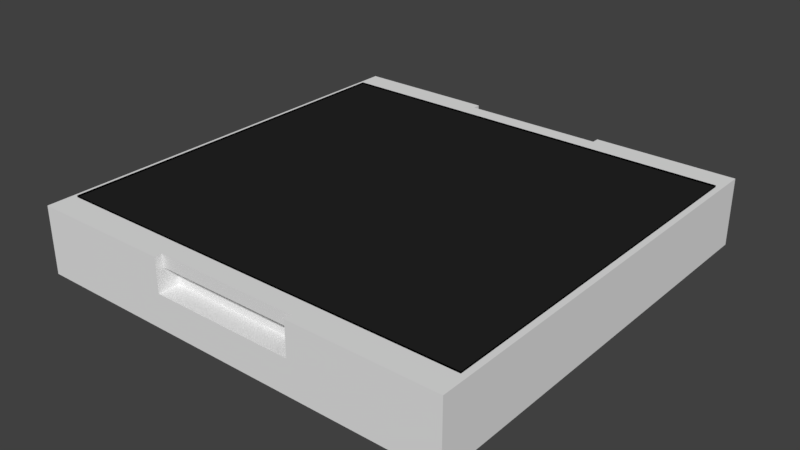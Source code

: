 # Source: Griddle.blend  (saved by Blender 2.79.0; exported with 4.5.12 LTS)
import bpy
from mathutils import Matrix  # noqa: F401  (used for matrix-valued properties, if any)

bpy.ops.wm.read_factory_settings(use_empty=True)
scene = bpy.context.scene
scene.name = 'Scene'

# ---- collections
col_collection_1 = bpy.data.collections.new('Collection 1'); scene.collection.children.link(col_collection_1)

# ---- materials (node trees are filled in below, after node groups)
mat_material = bpy.data.materials.new('Material')
mat_material.alpha_threshold = 0.0
mat_material.use_transparent_shadow = False
mat_material.roughness = 0.5
mat_material.line_color = (0.0, 0.0, 0.0, 1.0)
mat_material_002 = bpy.data.materials.new('Material.002')
mat_material_002.alpha_threshold = 0.0
mat_material_002.use_transparent_shadow = False
mat_material_002.diffuse_color = (0.0, 0.0, 0.0, 1.0)
mat_material_002.roughness = 0.5
mat_material_003 = bpy.data.materials.new('Material.003')
mat_material_003.alpha_threshold = 0.0
mat_material_003.use_transparent_shadow = False
mat_material_003.diffuse_color = (0.01739, 0.01739, 0.01739, 1.0)
mat_material_003.roughness = 0.5

# ---- material node trees

# ---- world
world_world = bpy.data.worlds.new('World'); scene.world = world_world
world_world.color = (0.05088, 0.05088, 0.05088)
world_world.use_sun_shadow = False
world_world.sun_shadow_jitter_overblur = 0.0
world_world.cycles.sampling_method = 'MANUAL'

# ---- meshes
me_cube = bpy.data.meshes.new('Cube')
me_cube.from_pydata([(1.0, 1.0, -0.1567), (1.0, -1.0, -0.1567), (-1.0, -1.0, -0.1567), (-1.0, 1.0, -0.1567), (1.0, 1.0, 0.1567), (1.0, -1.0, 0.1567), (-1.0, -1.0, 0.1567), (-1.0, 1.0, 0.1567), (0.3333, 1.0, -0.1567), (-0.3333, 1.0, -0.1567), (0.3333, -1.0, -0.1567), (-0.3333, -1.0, -0.1567), (0.3333, 1.0, 0.1567), (-0.3333, 1.0, 0.1567), (0.3333, -1.0, 0.1567), (-0.3333, -1.0, 0.1567), (1.0, 1.0, 0.0), (1.0, -1.0, 0.0), (-1.0, -1.0, 0.0), (-1.0, 1.0, 0.0), (0.3333, 1.0, 0.0), (-0.3333, 1.0, 0.0), (0.3333, -1.0, 0.0), (-0.3333, -1.0, 0.0), (1.0, -0.9026, -0.1567), (-1.0, -0.9026, -0.1567), (1.0, -0.9026, 0.1567), (-1.0, -0.9026, 0.1567), (0.3333, -0.9026, 0.1567), (-0.3333, -0.9026, 0.1567), (0.3333, -0.9026, -0.1567), (-0.3333, -0.9026, -0.1567), (-1.0, -0.9026, 0.0), (1.0, -0.9026, 0.0), (-1.0, 0.8963, -0.1567), (-1.0, 0.8963, 0.1567), (0.3333, 0.8963, -0.1567), (-0.3333, 0.8963, -0.1567), (-1.0, 0.8963, 0.0), (1.0, 0.8963, -0.1567), (1.0, 0.8963, 0.1567), (0.3333, 0.8963, 0.1567), (-0.3333, 0.8963, 0.1567), (1.0, 0.8963, 0.0), (-0.3334, -0.9026, 0.0), (0.3334, -0.9026, 0.0), (1.0, -0.9666, -0.1567), (1.0, -0.9666, 0.1567), (0.3333, -0.9666, 0.1567), (-0.3333, -0.9666, 0.1567), (1.0, -0.9666, 0.0), (-1.0, -0.9666, -0.1567), (-1.0, -0.9666, 0.1567), (0.3333, -0.9666, -0.1567), (-0.3333, -0.9666, -0.1567), (-1.0, -0.9666, 0.0), (-0.3334, -0.9666, 0.0), (0.3334, -0.9666, 0.0), (0.3333, -0.9026, 0.1001), (-0.3333, -0.9026, 0.1001), (0.3333, -0.9666, 0.1001), (-0.3333, -0.9666, 0.1001), (-0.3336, 0.8963, 0.0), (0.3332, 0.8963, 0.0), (-1.0, 0.9642, -0.1567), (-1.0, 0.9642, 0.1567), (0.3333, 0.9642, -0.1567), (-0.3333, 0.9642, -0.1567), (-1.0, 0.9642, 0.0), (1.0, 0.9642, -0.1567), (1.0, 0.9642, 0.1567), (0.3333, 0.9642, 0.1567), (-0.3333, 0.9642, 0.1567), (1.0, 0.9642, 0.0), (0.3333, 0.9642, 0.0), (-0.3334, 0.9642, 0.0), (0.3333, 0.8963, 0.1), (-0.3333, 0.8963, 0.1), (0.3333, 0.9642, 0.1), (-0.3333, 0.9642, 0.1), (-0.9675, -0.8705, 0.1499), (0.9705, -0.8705, 0.1499), (-0.9675, 0.8705, 0.1499), (0.9705, 0.8705, 0.1499), (1.0, 0.8703, -0.1567), (1.0, 0.8703, 0.1567), (0.3333, 0.8703, 0.1567), (-0.3333, 0.8703, 0.1567), (1.0, 0.8703, 0.0), (-1.0, 0.8703, -0.1567), (-1.0, 0.8703, 0.1567), (0.3333, 0.8703, -0.1567), (-0.3333, 0.8703, -0.1567), (-1.0, 0.8703, 0.0), (1.0, -0.8764, -0.1567), (1.0, -0.8764, 0.1567), (0.3333, -0.8764, 0.1567), (-0.3333, -0.8764, 0.1567), (1.0, -0.8764, 0.0), (-1.0, -0.8764, -0.1567), (-1.0, -0.8764, 0.1567), (0.3333, -0.8764, -0.1567), (-0.3333, -0.8764, -0.1567), (-1.0, -0.8764, 0.0), (-0.9729, 1.0, -0.1567), (-0.9729, -1.0, -0.1567), (-0.9729, 1.0, 0.1567), (-0.9729, -1.0, 0.1567), (-0.9729, 1.0, 0.0), (-0.9729, -1.0, 0.0), (-0.9729, -0.9026, 0.1567), (-0.9729, -0.9026, -0.1567), (-0.9729, 0.8963, -0.1567), (-0.9729, 0.8963, 0.1567), (-0.9729, -0.9666, 0.1567), (-0.9729, -0.9666, -0.1567), (-0.9729, 0.9642, 0.1567), (-0.9729, 0.9642, -0.1567), (-0.9729, 0.8703, -0.1567), (-0.9729, 0.8703, 0.1567), (-0.9729, -0.8764, -0.1567), (-0.9729, -0.8764, 0.1567), (0.9729, 1.0, -0.1567), (0.9729, -1.0, -0.1567), (0.9729, 1.0, 0.1567), (0.9729, -1.0, 0.1567), (0.9729, -1.0, 0.0), (0.9729, 1.0, 0.0), (0.9729, -0.9026, -0.1567), (0.9729, -0.9026, 0.1567), (0.9729, 0.8963, 0.1567), (0.9729, 0.8963, -0.1567), (0.9729, -0.9666, -0.1567), (0.9729, -0.9666, 0.1567), (0.9729, 0.9642, -0.1567), (0.9729, 0.9642, 0.1567), (0.9729, 0.8703, 0.1567), (0.9729, 0.8703, -0.1567), (0.9729, -0.8764, 0.1567), (0.9729, -0.8764, -0.1567), (0.3335, 0.8707, 0.1644), (-0.3335, 0.8707, 0.1644), (0.3335, -0.8768, 0.1644), (-0.3335, -0.8768, 0.1644), (-0.9733, 0.8707, 0.1644), (-0.9733, -0.8768, 0.1644), (0.9733, 0.8707, 0.1644), (0.9733, -0.8768, 0.1644)], [(63, 43), (32, 44), (38, 62)], [(115, 105, 2, 51), (114, 52, 6, 107), (50, 47, 5, 17), (109, 107, 6, 18), (68, 65, 7, 19), (108, 104, 3, 19), (127, 122, 8, 20), (20, 8, 9, 21), (126, 125, 14, 22), (133, 48, 14, 125), (132, 123, 10, 53), (53, 10, 11, 54), (10, 22, 23, 11), (123, 126, 22, 10), (71, 74, 63, 41), (124, 127, 20, 12), (106, 108, 19, 7), (64, 68, 19, 3), (105, 109, 18, 2), (46, 50, 17, 1), (94, 98, 33, 24), (51, 55, 32, 25), (101, 30, 31, 102), (139, 128, 30, 101), (96, 97, 29, 28), (138, 96, 28, 129), (55, 52, 27, 32), (98, 95, 26, 33), (121, 100, 27, 110), (120, 111, 25, 99), (117, 112, 34, 64), (116, 65, 35, 113), (73, 70, 40, 43), (135, 71, 41, 130), (41, 63, 62, 42), (134, 131, 36, 66), (66, 36, 37, 67), (69, 73, 43, 39), (89, 93, 38, 34), (93, 90, 35, 38), (33, 22, 14, 48, 28, 45), (49, 56, 44, 29), (57, 45, 44, 56), (28, 29, 44, 45), (22, 57, 56, 23), (15, 23, 56, 49), (18, 6, 52, 55), (2, 18, 55, 51), (24, 33, 50, 46), (30, 53, 54, 31), (128, 132, 53, 30), (129, 28, 48, 133), (33, 26, 47, 50), (110, 27, 52, 114), (111, 115, 51, 25), (48, 28, 58, 60), (59, 61, 60, 58), (28, 29, 59, 58), (29, 49, 61, 59), (49, 48, 60, 61), (49, 29, 28, 48), (75, 72, 42, 62), (74, 75, 62, 63), (20, 21, 75, 74), (21, 13, 72, 75), (0, 16, 73, 69), (8, 66, 67, 9), (122, 134, 66, 8), (124, 12, 71, 135), (16, 4, 70, 73), (106, 7, 65, 116), (104, 117, 64, 3), (34, 38, 68, 64), (12, 20, 74, 71), (38, 35, 65, 68), (41, 71, 78, 76), (78, 79, 77, 76), (42, 41, 76, 77), (71, 72, 79, 78), (72, 42, 77, 79), (72, 71, 41, 42), (80, 81, 83, 82), (103, 100, 90, 93), (99, 103, 93, 89), (112, 118, 89, 34), (113, 35, 90, 119), (43, 40, 85, 88), (130, 41, 86, 136), (41, 42, 87, 86), (131, 137, 91, 36), (36, 91, 92, 37), (39, 43, 88, 84), (25, 32, 103, 99), (32, 27, 100, 103), (118, 120, 99, 89), (119, 90, 100, 121), (88, 85, 95, 98), (136, 86, 96, 138), (86, 87, 97, 96), (137, 139, 101, 91), (91, 101, 102, 92), (84, 88, 98, 94), (87, 119, 121, 97), (92, 102, 120, 118), (42, 113, 119, 87), (37, 92, 118, 112), (9, 67, 117, 104), (13, 106, 116, 72), (31, 54, 115, 111), (29, 110, 114, 49), (72, 116, 113, 42), (67, 37, 112, 117), (102, 31, 111, 120), (97, 121, 110, 29), (11, 23, 109, 105), (13, 21, 108, 106), (21, 9, 104, 108), (23, 15, 107, 109), (49, 114, 107, 15), (54, 11, 105, 115), (84, 94, 139, 137), (85, 136, 138, 95), (39, 84, 137, 131), (40, 130, 136, 85), (4, 124, 135, 70), (0, 69, 134, 122), (26, 129, 133, 47), (24, 46, 132, 128), (69, 39, 131, 134), (70, 135, 130, 40), (95, 138, 129, 26), (94, 24, 128, 139), (4, 16, 127, 124), (1, 17, 126, 123), (46, 1, 123, 132), (47, 133, 125, 5), (17, 5, 125, 126), (16, 0, 122, 127), (87, 86, 140, 141), (121, 119, 144, 145), (96, 97, 143, 142), (96, 138, 147, 142), (136, 86, 140, 146), (87, 119, 144, 141), (121, 97, 143, 145), (138, 136, 146, 147)])
me_cube.polygons.foreach_set('material_index', [0, 0, 0, 0, 0, 0, 0, 0, 0, 0, 0, 0, 0, 0, 0, 0, 0, 0, 0, 0, 0, 0, 0, 0, 0, 0, 0, 0, 0, 0, 0, 0, 0, 0, 0, 0, 0, 0, 0, 0, 0, 0, 0, 0, 0, 0, 0, 0, 0, 0, 0, 0, 0, 0, 0, 0, 0, 0, 0, 0, 0, 0, 0, 0, 0, 0, 0, 0, 0, 0, 0, 0, 0, 0, 0, 0, 0, 0, 0, 0, 0, 0, 0, 0, 0, 0, 0, 0, 0, 0, 0, 0, 0, 0, 0, 0, 0, 2, 2, 0, 0, 0, 2, 0, 0, 0, 0, 0, 0, 0, 0, 0, 0, 0, 0, 0, 0, 0, 0, 0, 0, 0, 0, 0, 0, 0, 0, 0, 0, 0, 0, 0, 0, 0, 0, 0, 0, 0, 1, 1, 1, 1, 1, 1, 1, 1])
me_cube.materials.append(mat_material)
me_cube.materials.append(mat_material_002)
me_cube.materials.append(mat_material_003)
me_cube.use_remesh_preserve_volume = False
me_cube.use_remesh_preserve_attributes = False
me_cube.use_mirror_vertex_groups = False
me_cube.update()

# ---- objects
ob_cube = bpy.data.objects.new('Cube', me_cube)

# ---- transforms, parenting, visibility, modifiers, constraints
ob_cube.location = (0.0, 0.0, 0.0)
ob_cube.lock_rotations_4d = False
ob_cube.empty_display_type = 'ARROWS'
ob_cube.lineart.crease_threshold = 0.0

# ---- collection membership
col_collection_1.objects.link(ob_cube)

# ---- scene / render settings (as saved in the file)
scene.frame_start = 1; scene.frame_end = 250; scene.frame_set(1)
scene.render.engine = 'BLENDER_EEVEE_NEXT'
scene.render.resolution_percentage = 50
scene.render.dither_intensity = 0.0
scene.cycles.use_denoising = False
scene.cycles.samples = 128
scene.cycles.sampling_pattern = 'TABULATED_SOBOL'
scene.cycles.use_adaptive_sampling = False
scene.cycles.use_light_tree = False
scene.cycles.blur_glossy = 0.0
scene.cycles.sample_clamp_indirect = 0.0
scene.view_settings.view_transform = 'Standard'
bpy.context.view_layer.update()

# ---- added for rendering (the .blend has no active camera and no usable light): camera, sun
cam_auto = bpy.data.cameras.new('AutoCamera')
cam_auto.lens = 50.0
cam_auto.sensor_width = 36.0
cam_auto.clip_end = 1000.0
ob_auto_camera = bpy.data.objects.new('AutoCamera', cam_auto)
scene.collection.objects.link(ob_auto_camera)
ob_auto_camera.location = (2.63374, -3.16049, 2.11083)
ob_auto_camera.rotation_euler = (1.09748, -7.21219e-08, 0.694738)
scene.camera = ob_auto_camera
light_auto_sun = bpy.data.lights.new('AutoSun', 'SUN')
light_auto_sun.energy = 3.0
light_auto_sun.angle = 0.0523599
ob_auto_sun = bpy.data.objects.new('AutoSun', light_auto_sun)
scene.collection.objects.link(ob_auto_sun)
ob_auto_sun.rotation_euler = (0.872665, 0.174533, 0.523599)
bpy.context.view_layer.update()
